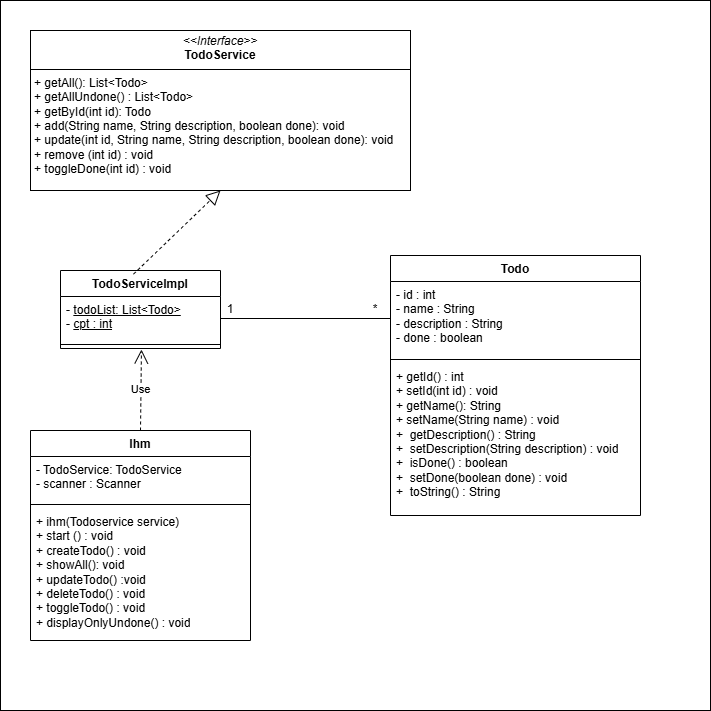

The diagram above was exported from draw.io. Its source (the exported page's mxGraphModel, read from the mxfile embedded in the PNG):
<mxGraphModel dx="1426" dy="743" grid="1" gridSize="10" guides="1" tooltips="1" connect="1" arrows="1" fold="1" page="1" pageScale="1" pageWidth="827" pageHeight="1169" math="0" shadow="0">
  <root>
    <mxCell id="0" />
    <mxCell id="1" parent="0" />
    <mxCell id="_SOqgu-DjDdMKfdHEUvm-1" value="" style="whiteSpace=wrap;html=1;aspect=fixed;" vertex="1" parent="1">
      <mxGeometry x="60" y="40" width="710" height="710" as="geometry" />
    </mxCell>
    <mxCell id="_SOqgu-DjDdMKfdHEUvm-7" value="&lt;p style=&quot;margin:0px;margin-top:4px;text-align:center;&quot;&gt;&lt;i&gt;&amp;lt;&amp;lt;Interface&amp;gt;&amp;gt;&lt;/i&gt;&lt;br&gt;&lt;b&gt;TodoService&lt;/b&gt;&lt;/p&gt;&lt;hr size=&quot;1&quot; style=&quot;border-style:solid;&quot;&gt;&lt;p style=&quot;margin:0px;margin-left:4px;&quot;&gt;+ getAll(): List&amp;lt;Todo&amp;gt;&lt;/p&gt;&lt;p style=&quot;margin:0px;margin-left:4px;&quot;&gt;+ getAllUndone() : List&amp;lt;Todo&amp;gt;&amp;nbsp;&lt;br&gt;+ getById(int id): Todo&lt;/p&gt;&lt;p style=&quot;margin:0px;margin-left:4px;&quot;&gt;+ add(String name, String description, boolean done): void&lt;/p&gt;&lt;p style=&quot;margin:0px;margin-left:4px;&quot;&gt;+ update(int id,&amp;nbsp;&lt;span style=&quot;background-color: transparent; color: light-dark(rgb(0, 0, 0), rgb(255, 255, 255));&quot;&gt;String name, String description, boolean done): void&lt;/span&gt;&lt;/p&gt;&lt;p style=&quot;margin:0px;margin-left:4px;&quot;&gt;&lt;span style=&quot;background-color: transparent; color: light-dark(rgb(0, 0, 0), rgb(255, 255, 255));&quot;&gt;+ remove (int id) : void&lt;/span&gt;&lt;/p&gt;&lt;p style=&quot;margin:0px;margin-left:4px;&quot;&gt;&lt;span style=&quot;background-color: transparent; color: light-dark(rgb(0, 0, 0), rgb(255, 255, 255));&quot;&gt;+&amp;nbsp;&lt;/span&gt;&lt;span style=&quot;background-color: transparent;&quot;&gt;toggleDone(int id) : void&lt;/span&gt;&lt;/p&gt;" style="verticalAlign=top;align=left;overflow=fill;html=1;whiteSpace=wrap;" vertex="1" parent="1">
      <mxGeometry x="90" y="70" width="380" height="160" as="geometry" />
    </mxCell>
    <mxCell id="_SOqgu-DjDdMKfdHEUvm-8" value="TodoServiceImpl" style="swimlane;fontStyle=1;align=center;verticalAlign=top;childLayout=stackLayout;horizontal=1;startSize=26;horizontalStack=0;resizeParent=1;resizeParentMax=0;resizeLast=0;collapsible=1;marginBottom=0;whiteSpace=wrap;html=1;" vertex="1" parent="1">
      <mxGeometry x="120" y="310" width="160" height="78" as="geometry" />
    </mxCell>
    <mxCell id="_SOqgu-DjDdMKfdHEUvm-9" value="- &lt;u&gt;todoList: List&amp;lt;Todo&amp;gt;&lt;/u&gt;&amp;nbsp;&lt;div&gt;- &lt;u&gt;cpt : int&lt;/u&gt;&lt;/div&gt;" style="text;strokeColor=none;fillColor=none;align=left;verticalAlign=top;spacingLeft=4;spacingRight=4;overflow=hidden;rotatable=0;points=[[0,0.5],[1,0.5]];portConstraint=eastwest;whiteSpace=wrap;html=1;" vertex="1" parent="_SOqgu-DjDdMKfdHEUvm-8">
      <mxGeometry y="26" width="160" height="44" as="geometry" />
    </mxCell>
    <mxCell id="_SOqgu-DjDdMKfdHEUvm-10" value="" style="line;strokeWidth=1;fillColor=none;align=left;verticalAlign=middle;spacingTop=-1;spacingLeft=3;spacingRight=3;rotatable=0;labelPosition=right;points=[];portConstraint=eastwest;strokeColor=inherit;" vertex="1" parent="_SOqgu-DjDdMKfdHEUvm-8">
      <mxGeometry y="70" width="160" height="8" as="geometry" />
    </mxCell>
    <mxCell id="_SOqgu-DjDdMKfdHEUvm-13" value="" style="endArrow=block;dashed=1;endFill=0;endSize=12;html=1;rounded=0;exitX=0.456;exitY=0.047;exitDx=0;exitDy=0;exitPerimeter=0;entryX=0.5;entryY=1;entryDx=0;entryDy=0;" edge="1" parent="1" source="_SOqgu-DjDdMKfdHEUvm-8" target="_SOqgu-DjDdMKfdHEUvm-7">
      <mxGeometry width="160" relative="1" as="geometry">
        <mxPoint x="330" y="380" as="sourcePoint" />
        <mxPoint x="490" y="380" as="targetPoint" />
      </mxGeometry>
    </mxCell>
    <mxCell id="_SOqgu-DjDdMKfdHEUvm-14" value="Ihm" style="swimlane;fontStyle=1;align=center;verticalAlign=top;childLayout=stackLayout;horizontal=1;startSize=26;horizontalStack=0;resizeParent=1;resizeParentMax=0;resizeLast=0;collapsible=1;marginBottom=0;whiteSpace=wrap;html=1;" vertex="1" parent="1">
      <mxGeometry x="90" y="470" width="220" height="210" as="geometry" />
    </mxCell>
    <mxCell id="_SOqgu-DjDdMKfdHEUvm-15" value="- TodoService: TodoService&lt;div&gt;- scanner : Scanner&lt;/div&gt;" style="text;strokeColor=none;fillColor=none;align=left;verticalAlign=top;spacingLeft=4;spacingRight=4;overflow=hidden;rotatable=0;points=[[0,0.5],[1,0.5]];portConstraint=eastwest;whiteSpace=wrap;html=1;" vertex="1" parent="_SOqgu-DjDdMKfdHEUvm-14">
      <mxGeometry y="26" width="220" height="44" as="geometry" />
    </mxCell>
    <mxCell id="_SOqgu-DjDdMKfdHEUvm-16" value="" style="line;strokeWidth=1;fillColor=none;align=left;verticalAlign=middle;spacingTop=-1;spacingLeft=3;spacingRight=3;rotatable=0;labelPosition=right;points=[];portConstraint=eastwest;strokeColor=inherit;" vertex="1" parent="_SOqgu-DjDdMKfdHEUvm-14">
      <mxGeometry y="70" width="220" height="8" as="geometry" />
    </mxCell>
    <mxCell id="_SOqgu-DjDdMKfdHEUvm-17" value="+ ihm(Todoservice service)&lt;div&gt;+ start () : void&lt;/div&gt;&lt;div&gt;+&amp;nbsp;createTodo() : void&lt;/div&gt;&lt;div&gt;+&amp;nbsp;showAll(): void&lt;/div&gt;&lt;div&gt;+&amp;nbsp;updateTodo() :void&lt;/div&gt;&lt;div&gt;+ deleteTodo() : void&lt;/div&gt;&lt;div&gt;+&amp;nbsp;toggleTodo() : void&lt;/div&gt;&lt;div&gt;+&amp;nbsp;displayOnlyUndone() : void&lt;/div&gt;" style="text;strokeColor=none;fillColor=none;align=left;verticalAlign=top;spacingLeft=4;spacingRight=4;overflow=hidden;rotatable=0;points=[[0,0.5],[1,0.5]];portConstraint=eastwest;whiteSpace=wrap;html=1;" vertex="1" parent="_SOqgu-DjDdMKfdHEUvm-14">
      <mxGeometry y="78" width="220" height="132" as="geometry" />
    </mxCell>
    <mxCell id="_SOqgu-DjDdMKfdHEUvm-18" value="Use" style="endArrow=open;endSize=12;dashed=1;html=1;rounded=0;exitX=0.5;exitY=0;exitDx=0;exitDy=0;entryX=0.506;entryY=1.125;entryDx=0;entryDy=0;entryPerimeter=0;" edge="1" parent="1" source="_SOqgu-DjDdMKfdHEUvm-14" target="_SOqgu-DjDdMKfdHEUvm-10">
      <mxGeometry width="160" relative="1" as="geometry">
        <mxPoint x="330" y="380" as="sourcePoint" />
        <mxPoint x="490" y="380" as="targetPoint" />
      </mxGeometry>
    </mxCell>
    <mxCell id="_SOqgu-DjDdMKfdHEUvm-19" value="Todo" style="swimlane;fontStyle=1;align=center;verticalAlign=top;childLayout=stackLayout;horizontal=1;startSize=26;horizontalStack=0;resizeParent=1;resizeParentMax=0;resizeLast=0;collapsible=1;marginBottom=0;whiteSpace=wrap;html=1;" vertex="1" parent="1">
      <mxGeometry x="450" y="295" width="250" height="260" as="geometry" />
    </mxCell>
    <mxCell id="_SOqgu-DjDdMKfdHEUvm-20" value="&lt;div&gt;- id : int&lt;/div&gt;&lt;div&gt;- name :&amp;nbsp;&lt;span style=&quot;background-color: transparent; color: light-dark(rgb(0, 0, 0), rgb(255, 255, 255));&quot;&gt;String&lt;/span&gt;&lt;span style=&quot;background-color: transparent; color: light-dark(rgb(0, 0, 0), rgb(255, 255, 255));&quot;&gt;&amp;nbsp;&lt;/span&gt;&lt;/div&gt;&lt;div&gt;- description :&amp;nbsp;&lt;span style=&quot;background-color: transparent; color: light-dark(rgb(0, 0, 0), rgb(255, 255, 255));&quot;&gt;String&lt;/span&gt;&lt;span style=&quot;background-color: transparent; color: light-dark(rgb(0, 0, 0), rgb(255, 255, 255));&quot;&gt;&amp;nbsp;&lt;/span&gt;&lt;/div&gt;&lt;div&gt;- done : boolean&lt;/div&gt;" style="text;strokeColor=none;fillColor=none;align=left;verticalAlign=top;spacingLeft=4;spacingRight=4;overflow=hidden;rotatable=0;points=[[0,0.5],[1,0.5]];portConstraint=eastwest;whiteSpace=wrap;html=1;" vertex="1" parent="_SOqgu-DjDdMKfdHEUvm-19">
      <mxGeometry y="26" width="250" height="74" as="geometry" />
    </mxCell>
    <mxCell id="_SOqgu-DjDdMKfdHEUvm-21" value="" style="line;strokeWidth=1;fillColor=none;align=left;verticalAlign=middle;spacingTop=-1;spacingLeft=3;spacingRight=3;rotatable=0;labelPosition=right;points=[];portConstraint=eastwest;strokeColor=inherit;" vertex="1" parent="_SOqgu-DjDdMKfdHEUvm-19">
      <mxGeometry y="100" width="250" height="8" as="geometry" />
    </mxCell>
    <mxCell id="_SOqgu-DjDdMKfdHEUvm-22" value="&lt;div&gt;+ getId() : int&lt;span style=&quot;background-color: transparent; color: light-dark(rgb(0, 0, 0), rgb(255, 255, 255));&quot;&gt;&amp;nbsp;&lt;/span&gt;&lt;/div&gt;&lt;div&gt;&lt;span style=&quot;background-color: transparent; color: light-dark(rgb(0, 0, 0), rgb(255, 255, 255));&quot;&gt;+ setId(int id) : void&lt;/span&gt;&lt;/div&gt;&lt;div&gt;&lt;span style=&quot;background-color: transparent; color: light-dark(rgb(0, 0, 0), rgb(255, 255, 255));&quot;&gt;+ getName(): String&lt;/span&gt;&lt;/div&gt;&lt;div&gt;&lt;span style=&quot;background-color: transparent; color: light-dark(rgb(0, 0, 0), rgb(255, 255, 255));&quot;&gt;+&lt;/span&gt;&lt;span style=&quot;background-color: transparent; color: light-dark(rgb(0, 0, 0), rgb(255, 255, 255));&quot;&gt;&amp;nbsp;setName(String name) : void&lt;/span&gt;&lt;/div&gt;&lt;div&gt;&lt;span style=&quot;background-color: transparent; color: light-dark(rgb(0, 0, 0), rgb(255, 255, 255));&quot;&gt;+&amp;nbsp; getDescription() : String&lt;/span&gt;&lt;/div&gt;&lt;div&gt;&lt;span style=&quot;background-color: transparent; color: light-dark(rgb(0, 0, 0), rgb(255, 255, 255));&quot;&gt;+&amp;nbsp; setDescription(String description) : void&lt;/span&gt;&lt;/div&gt;&lt;div&gt;&lt;span style=&quot;background-color: transparent; color: light-dark(rgb(0, 0, 0), rgb(255, 255, 255));&quot;&gt;+&amp;nbsp; isDone() : boolean&lt;/span&gt;&lt;/div&gt;&lt;div&gt;&lt;span style=&quot;background-color: transparent; color: light-dark(rgb(0, 0, 0), rgb(255, 255, 255));&quot;&gt;+&amp;nbsp; setDone(boolean done) : void&lt;/span&gt;&lt;/div&gt;&lt;div&gt;&lt;span style=&quot;background-color: transparent; color: light-dark(rgb(0, 0, 0), rgb(255, 255, 255));&quot;&gt;+&amp;nbsp; toString() : String&lt;/span&gt;&lt;/div&gt;" style="text;strokeColor=none;fillColor=none;align=left;verticalAlign=top;spacingLeft=4;spacingRight=4;overflow=hidden;rotatable=0;points=[[0,0.5],[1,0.5]];portConstraint=eastwest;whiteSpace=wrap;html=1;" vertex="1" parent="_SOqgu-DjDdMKfdHEUvm-19">
      <mxGeometry y="108" width="250" height="152" as="geometry" />
    </mxCell>
    <mxCell id="_SOqgu-DjDdMKfdHEUvm-25" value="" style="endArrow=none;html=1;rounded=0;exitX=1;exitY=0.5;exitDx=0;exitDy=0;entryX=0;entryY=0.5;entryDx=0;entryDy=0;" edge="1" parent="1" source="_SOqgu-DjDdMKfdHEUvm-9" target="_SOqgu-DjDdMKfdHEUvm-20">
      <mxGeometry relative="1" as="geometry">
        <mxPoint x="330" y="340" as="sourcePoint" />
        <mxPoint x="490" y="340" as="targetPoint" />
      </mxGeometry>
    </mxCell>
    <mxCell id="_SOqgu-DjDdMKfdHEUvm-26" value="1" style="text;html=1;align=center;verticalAlign=middle;whiteSpace=wrap;rounded=0;" vertex="1" parent="1">
      <mxGeometry x="260" y="334" width="60" height="30" as="geometry" />
    </mxCell>
    <mxCell id="_SOqgu-DjDdMKfdHEUvm-27" value="*" style="text;html=1;align=center;verticalAlign=middle;whiteSpace=wrap;rounded=0;" vertex="1" parent="1">
      <mxGeometry x="420" y="334" width="30" height="30" as="geometry" />
    </mxCell>
  </root>
</mxGraphModel>